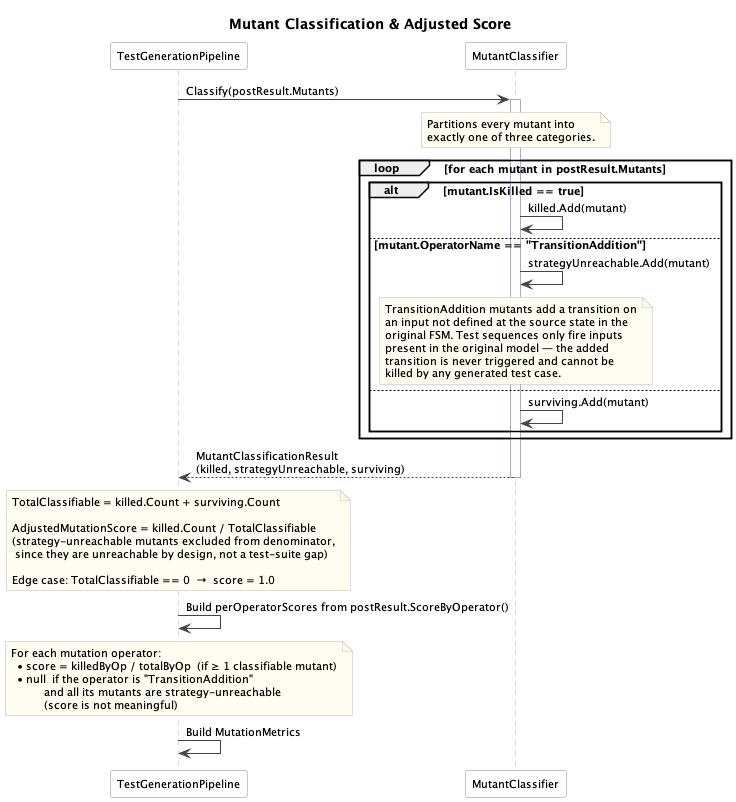

The diagram above was rendered by PlantUML. Its source (embedded in the PNG):
@startuml diagram_05_seq_mutant_classification
title Mutant Classification & Adjusted Score

skinparam defaultFontSize 11
skinparam ParticipantBackgroundColor #FEFEFE
skinparam ParticipantBorderColor #888888
skinparam SequenceArrowColor #444444
skinparam SequenceLifeLineBorderColor #AAAACC
skinparam NoteBackgroundColor #FFFDF0
skinparam NoteBorderColor #BBBBBB

participant "TestGenerationPipeline" as TGP
participant "MutantClassifier"       as MC

' ── Classification ───────────────────────────────────────────────────────────

TGP -> MC : Classify(postResult.Mutants)
activate MC

note over MC
  Partitions every mutant into
  exactly one of three categories.
end note

loop for each mutant in postResult.Mutants
  alt mutant.IsKilled == true
    MC -> MC : killed.Add(mutant)
  else mutant.OperatorName == "TransitionAddition"
    MC -> MC : strategyUnreachable.Add(mutant)
    note over MC
      TransitionAddition mutants add a transition on
      an input not defined at the source state in the
      original FSM. Test sequences only fire inputs
      present in the original model — the added
      transition is never triggered and cannot be
      killed by any generated test case.
    end note
  else
    MC -> MC : surviving.Add(mutant)
  end
end

MC --> TGP : MutantClassificationResult\n(killed, strategyUnreachable, surviving)
deactivate MC

' ── Adjusted score ───────────────────────────────────────────────────────────

note over TGP
  TotalClassifiable = killed.Count + surviving.Count

  AdjustedMutationScore = killed.Count / TotalClassifiable
  (strategy-unreachable mutants excluded from denominator,
   since they are unreachable by design, not a test-suite gap)

  Edge case: TotalClassifiable == 0  →  score = 1.0
end note

' ── Per-operator scores ───────────────────────────────────────────────────────

TGP -> TGP : Build perOperatorScores from postResult.ScoreByOperator()

note over TGP
  For each mutation operator:
    • score = killedByOp / totalByOp  (if ≥ 1 classifiable mutant)
    • null  if the operator is "TransitionAddition"
             and all its mutants are strategy-unreachable
             (score is not meaningful)
end note

' ── Metrics report ───────────────────────────────────────────────────────────

TGP -> TGP : Build MutationMetrics

@enduml